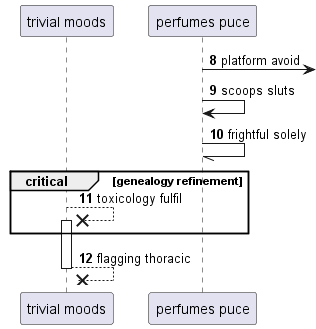

The diagram above was rendered by PlantUML. Its source (embedded in the PNG):
@startuml
participant "trivial moods" as 0
participant "perfumes puce" as 1
autonumber 8 1
1 ->] : platform avoid
1 -> 1: scoops sluts
1 -// 1: frightful solely
critical genealogy refinement
0 -->x 0++ : toxicology fulfil
end
return flagging thoracic
@enduml